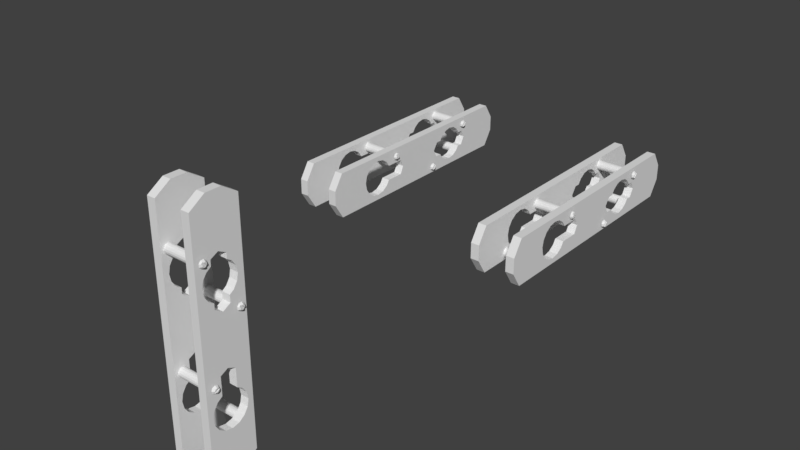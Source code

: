 # Source: testPart.blend  (saved by Blender 2.79.0; exported with 4.5.12 LTS)
import bpy
from mathutils import Matrix  # noqa: F401  (used for matrix-valued properties, if any)

bpy.ops.wm.read_factory_settings(use_empty=True)
scene = bpy.context.scene
scene.name = 'Scene'

# ---- collections
col_collection_1 = bpy.data.collections.new('Collection 1'); scene.collection.children.link(col_collection_1)

# ---- world
world_world = bpy.data.worlds.new('World'); scene.world = world_world
world_world.color = (0.05088, 0.05088, 0.05088)
world_world.use_sun_shadow = False
world_world.sun_shadow_jitter_overblur = 0.0
world_world.cycles.sampling_method = 'MANUAL'

# ---- meshes
me_verticalbodymesh = bpy.data.meshes.new('VerticalBodyMesh')
me_verticalbodymesh.from_pydata([(0.3185, 0.4527, -0.4527), (0.3185, -0.4527, -0.4527), (0.3185, 0.4527, 0.4527), (0.3185, -0.4527, 0.4527), (0.484, 0.4527, -0.4527), (0.484, -0.4527, -0.4527), (0.484, 0.4527, 0.4527), (0.484, -0.4527, 0.4527), (0.3185, -0.4527, 2.264), (0.3185, 0.4527, 2.264), (0.484, 0.4527, 2.264), (0.484, -0.4527, 2.264), (0.3185, 0.4527, -2.264), (0.3185, -0.4527, -2.264), (0.484, -0.4527, -2.264), (0.484, 0.4527, -2.264), (0.3185, 0.1509, -0.5647), (0.3185, -0.1509, -0.5647), (0.3185, -0.1509, 0.5884), (0.3185, 0.1509, 0.5722), (0.484, -0.1509, 0.5884), (0.484, 0.1509, 0.5722), (0.484, -0.1509, -0.5647), (0.484, 0.1509, -0.5647), (0.3185, -0.1509, 2.456), (0.3185, 0.1509, 2.456), (0.484, -0.1509, 2.456), (0.484, 0.1509, 2.456), (0.3185, 0.1509, -2.456), (0.3185, -0.1509, -2.456), (0.484, -0.1509, -2.456), (0.484, 0.1509, -2.456), (0.3185, 0.4527, -1.418), (0.3185, -0.4527, -1.418), (0.484, 0.4527, -1.418), (0.484, -0.4527, -1.418), (0.484, -0.4527, 1.374), (0.3185, -0.4527, 1.374), (0.3185, 0.4527, 1.374), (0.484, 0.4527, 1.374), (0.484, -0.1509, 1.415), (0.484, 0.1509, 1.41), (0.3185, 0.1509, 1.41), (0.3185, -0.1509, 1.415), (0.3185, 2.98e-08, -0.4912), (0.3185, -2.98e-08, 0.4912), (0.484, -2.98e-08, 0.4912), (0.484, 2.98e-08, -0.4912), (0.3185, 0.0, 2.456), (0.484, 0.0, 2.456), (0.3185, 0.0, -2.456), (0.484, 0.0, -2.456), (0.3185, -1.192e-07, 1.491), (0.484, -1.192e-07, 1.491), (0.3185, -0.255, -0.9913), (0.484, -0.255, -0.9913), (0.3185, 0.1348, -1.575), (0.484, 0.1348, -1.575), (0.3185, 0.1509, -1.564), (0.484, 0.1509, -1.564), (0.3185, -0.1509, -0.9218), (0.484, -0.1509, -0.9218), (0.484, -0.139, -1.575), (0.3185, -0.139, -1.575), (0.484, -0.002116, -1.602), (0.484, 1.192e-07, -1.601), (0.3185, 1.192e-07, -1.601), (0.3185, -0.002116, -1.602), (0.484, 0.1509, -0.9246), (0.3185, 0.1509, -0.9246), (0.3185, -0.301, -1.428), (0.3185, -0.255, -1.497), (0.484, -0.255, -1.497), (0.3185, -0.3325, -1.381), (0.484, -0.3325, -1.381), (0.484, -0.301, -1.428), (0.3185, -0.3325, -1.107), (0.484, -0.3325, -1.107), (0.3185, -0.3598, -1.244), (0.484, -0.3598, -1.244), (0.484, -0.1509, -1.567), (0.3185, -0.1509, -1.567), (0.3185, 0.2508, -0.9913), (0.484, 0.2508, -0.9913), (0.3185, 0.3283, -1.381), (0.484, 0.3283, -1.381), (0.3185, 0.2965, -1.429), (0.3185, 0.3555, -1.244), (0.484, 0.3555, -1.244), (0.3185, 0.3283, -1.107), (0.484, 0.3283, -1.107), (0.484, 0.2965, -1.429), (0.484, 0.2508, -1.497), (0.3185, 0.2508, -1.497), (0.3233, 2.98e-08, -0.4912), (0.4792, 2.98e-08, -0.4912), (0.484, -0.1509, 0.6998), (0.3185, -0.1509, 0.6998), (0.484, -0.2459, 0.7633), (0.3185, -0.2459, 0.7633), (0.484, 0.1509, 0.7071), (0.3185, 0.235, 0.7633), (0.484, 0.235, 0.7633), (0.3185, 0.1509, 0.7071), (0.484, -0.3197, 0.8736), (0.3185, -0.3197, 0.8736), (0.484, 0.235, 1.244), (0.3185, 0.235, 1.244), (0.484, 0.3087, 1.134), (0.3185, 0.3087, 1.134), (0.484, -0.3197, 1.134), (0.3185, -0.3197, 1.134), (0.484, -0.3455, 1.004), (0.3185, -0.3455, 1.004), (0.3185, 0.3346, 1.004), (0.484, 0.3346, 1.004), (0.3185, 0.3087, 0.8736), (0.484, 0.3087, 0.8736), (0.3185, 0.1509, 1.3), (0.484, -0.2459, 1.244), (0.3185, -0.2459, 1.244), (0.484, -0.1509, 1.308), (0.3185, -0.1509, 1.308), (0.484, 0.1509, 1.3), (0.5009, -0.2879, -0.6408), (0.5009, -0.3417, -0.6631), (0.5009, -0.364, -0.7169), (0.5009, -0.3417, -0.7707), (0.5009, -0.2879, -0.793), (0.5009, -0.234, -0.7707), (0.5009, -0.2117, -0.7169), (0.5009, -0.234, -0.6631), (0.5302, -0.2879, -0.6596), (0.5302, -0.3284, -0.6764), (0.5302, -0.3452, -0.7169), (0.5302, -0.3284, -0.7574), (0.5302, -0.2879, -0.7742), (0.5302, -0.2474, -0.7574), (0.5302, -0.2306, -0.7169), (0.5302, -0.2474, -0.6764), (0.5469, -0.32, -0.6848), (0.5469, -0.2879, -0.6715), (0.5469, -0.3333, -0.7169), (0.5469, -0.32, -0.749), (0.5469, -0.2879, -0.7623), (0.5469, -0.2558, -0.749), (0.5469, -0.2424, -0.7169), (0.5469, -0.2558, -0.6848), (0.5009, -0.3798, 1.448), (0.5009, -0.3404, 1.491), (0.5009, -0.2822, 1.494), (0.5009, -0.2393, 1.455), (0.5009, -0.3773, 1.39), (0.5009, -0.3343, 1.351), (0.5009, -0.2761, 1.353), (0.5009, -0.2367, 1.396), (0.5302, -0.2564, 1.447), (0.5302, -0.2887, 1.476), (0.5302, -0.3325, 1.474), (0.5302, -0.3621, 1.442), (0.5302, -0.3602, 1.398), (0.5302, -0.3279, 1.369), (0.5302, -0.2841, 1.37), (0.5302, -0.2544, 1.403), (0.5469, -0.2927, 1.465), (0.5469, -0.2671, 1.442), (0.5469, -0.3275, 1.464), (0.5469, -0.351, 1.438), (0.5469, -0.3494, 1.403), (0.5469, -0.3238, 1.38), (0.5469, -0.2891, 1.381), (0.5469, -0.2656, 1.407), (0.5009, 0.4017, 0.4173), (0.5009, 0.3661, 0.3712), (0.5009, 0.3083, 0.3637), (0.5009, 0.2622, 0.3993), (0.5009, 0.3942, 0.4751), (0.5009, 0.348, 0.5107), (0.5009, 0.2903, 0.5032), (0.5009, 0.2547, 0.457), (0.5302, 0.2785, 0.4087), (0.5302, 0.3133, 0.3819), (0.5302, 0.3567, 0.3875), (0.5302, 0.3835, 0.4223), (0.5302, 0.3779, 0.4657), (0.5302, 0.3431, 0.4925), (0.5302, 0.2997, 0.4869), (0.5302, 0.2729, 0.4521), (0.5469, 0.3163, 0.3933), (0.5469, 0.2888, 0.4146), (0.5469, 0.3508, 0.3978), (0.5469, 0.3721, 0.4253), (0.5469, 0.3676, 0.4598), (0.5469, 0.34, 0.4811), (0.5469, 0.3056, 0.4766), (0.5469, 0.2843, 0.449), (-0.3961, 0.4527, -0.4527), (-0.3961, -0.4527, -0.4527), (-0.3961, 0.4527, 0.4527), (-0.3961, -0.4527, 0.4527), (-0.2307, 0.4527, -0.4527), (-0.2307, -0.4527, -0.4527), (-0.2307, 0.4527, 0.4527), (-0.2307, -0.4527, 0.4527), (-0.3961, -0.4527, 2.264), (-0.3961, 0.4527, 2.264), (-0.2307, 0.4527, 2.264), (-0.2307, -0.4527, 2.264), (-0.3961, 0.4527, -2.264), (-0.3961, -0.4527, -2.264), (-0.2307, -0.4527, -2.264), (-0.2307, 0.4527, -2.264), (-0.3961, 0.1509, -0.5647), (-0.3961, -0.1509, -0.5647), (-0.3961, -0.1509, 0.5884), (-0.3961, 0.1509, 0.5722), (-0.2307, -0.1509, 0.5884), (-0.2307, 0.1509, 0.5722), (-0.2307, -0.1509, -0.5647), (-0.2307, 0.1509, -0.5647), (-0.3961, -0.1509, 2.456), (-0.3961, 0.1509, 2.456), (-0.2307, -0.1509, 2.456), (-0.2307, 0.1509, 2.456), (-0.3961, 0.1509, -2.456), (-0.3961, -0.1509, -2.456), (-0.2307, -0.1509, -2.456), (-0.2307, 0.1509, -2.456), (-0.3961, 0.4527, -1.418), (-0.3961, -0.4527, -1.418), (-0.2307, 0.4527, -1.418), (-0.2307, -0.4527, -1.418), (-0.2307, -0.4527, 1.374), (-0.3961, -0.4527, 1.374), (-0.3961, 0.4527, 1.374), (-0.2307, 0.4527, 1.374), (-0.2307, -0.1509, 1.415), (-0.2307, 0.1509, 1.41), (-0.3961, 0.1509, 1.41), (-0.3961, -0.1509, 1.415), (-0.3961, 2.98e-08, -0.4912), (-0.3961, -2.98e-08, 0.4912), (-0.2307, -2.98e-08, 0.4912), (-0.2307, 2.98e-08, -0.4912), (-0.3961, 0.0, 2.456), (-0.2307, 0.0, 2.456), (-0.3961, 0.0, -2.456), (-0.2307, 0.0, -2.456), (-0.3961, -1.192e-07, 1.491), (-0.2307, -1.192e-07, 1.491), (-0.3961, -0.255, -0.9913), (-0.2307, -0.255, -0.9913), (-0.3961, 0.1348, -1.575), (-0.2307, 0.1348, -1.575), (-0.3961, 0.1509, -1.564), (-0.2307, 0.1509, -1.564), (-0.3961, -0.1509, -0.9218), (-0.2307, -0.1509, -0.9218), (-0.2307, -0.139, -1.575), (-0.3961, -0.139, -1.575), (-0.2307, -0.002116, -1.602), (-0.2307, 1.192e-07, -1.601), (-0.3961, 1.192e-07, -1.601), (-0.3961, -0.002116, -1.602), (-0.2307, 0.1509, -0.9246), (-0.3961, 0.1509, -0.9246), (-0.3961, -0.301, -1.428), (-0.3961, -0.255, -1.497), (-0.2307, -0.255, -1.497), (-0.3961, -0.3325, -1.381), (-0.2307, -0.3325, -1.381), (-0.2307, -0.301, -1.428), (-0.3961, -0.3325, -1.107), (-0.2307, -0.3325, -1.107), (-0.3961, -0.3598, -1.244), (-0.2307, -0.3598, -1.244), (-0.2307, -0.1509, -1.567), (-0.3961, -0.1509, -1.567), (-0.3961, 0.2508, -0.9913), (-0.2307, 0.2508, -0.9913), (-0.3961, 0.3283, -1.381), (-0.2307, 0.3283, -1.381), (-0.3961, 0.2965, -1.429), (-0.3961, 0.3555, -1.244), (-0.2307, 0.3555, -1.244), (-0.3961, 0.3283, -1.107), (-0.2307, 0.3283, -1.107), (-0.2307, 0.2965, -1.429), (-0.2307, 0.2508, -1.497), (-0.3961, 0.2508, -1.497), (-0.3914, 2.98e-08, -0.4912), (-0.2354, 2.98e-08, -0.4912), (-0.2307, -0.1509, 0.6998), (-0.3961, -0.1509, 0.6998), (-0.2307, -0.2459, 0.7633), (-0.3961, -0.2459, 0.7633), (-0.2307, 0.1509, 0.7071), (-0.3961, 0.235, 0.7633), (-0.2307, 0.235, 0.7633), (-0.3961, 0.1509, 0.7071), (-0.2307, -0.3197, 0.8736), (-0.3961, -0.3197, 0.8736), (-0.2307, 0.235, 1.244), (-0.3961, 0.235, 1.244), (-0.2307, 0.3087, 1.134), (-0.3961, 0.3087, 1.134), (-0.2307, -0.3197, 1.134), (-0.3961, -0.3197, 1.134), (-0.2307, -0.3455, 1.004), (-0.3961, -0.3455, 1.004), (-0.3961, 0.3346, 1.004), (-0.2307, 0.3346, 1.004), (-0.3961, 0.3087, 0.8736), (-0.2307, 0.3087, 0.8736), (-0.3961, 0.1509, 1.3), (-0.2307, -0.2459, 1.244), (-0.3961, -0.2459, 1.244), (-0.2307, -0.1509, 1.308), (-0.3961, -0.1509, 1.308), (-0.2307, 0.1509, 1.3), (0.4485, 0.3296, 0.5295), (-0.366, 0.3296, 0.5295), (-0.366, -0.2908, -0.6309), (0.4485, -0.2908, -0.6309), (-0.366, -0.256, -0.6378), (0.4485, -0.256, -0.6378), (-0.366, -0.2266, -0.6575), (0.4485, -0.2266, -0.6575), (-0.366, -0.2069, -0.6869), (0.4485, -0.2069, -0.6869), (-0.366, -0.2, -0.7216), (0.4485, -0.2, -0.7216), (-0.366, -0.2069, -0.7564), (0.4485, -0.2069, -0.7564), (-0.366, -0.2266, -0.7858), (0.4485, -0.2266, -0.7858), (-0.366, -0.256, -0.8055), (0.4485, -0.256, -0.8055), (-0.366, -0.2908, -0.8124), (0.4485, -0.2908, -0.8124), (-0.366, -0.3255, -0.8055), (0.4485, -0.3255, -0.8055), (-0.366, -0.3549, -0.7858), (0.4485, -0.3549, -0.7858), (-0.366, -0.3746, -0.7564), (0.4485, -0.3746, -0.7564), (-0.366, -0.3815, -0.7216), (0.4485, -0.3815, -0.7216), (-0.366, -0.3746, -0.6869), (0.4485, -0.3746, -0.6869), (-0.366, -0.3549, -0.6575), (0.4485, -0.3549, -0.6575), (-0.366, -0.3255, -0.6378), (0.4485, -0.3255, -0.6378), (-0.366, 0.3643, 0.5226), (0.4485, 0.3643, 0.5226), (-0.366, 0.3938, 0.5029), (0.4485, 0.3938, 0.5029), (-0.366, 0.4134, 0.4735), (0.4485, 0.4134, 0.4735), (-0.366, 0.4203, 0.4388), (0.4485, 0.4203, 0.4388), (-0.366, 0.4134, 0.404), (0.4485, 0.4134, 0.404), (-0.366, 0.3938, 0.3746), (0.4485, 0.3938, 0.3746), (-0.366, 0.3643, 0.3549), (0.4485, 0.3643, 0.3549), (-0.366, 0.3296, 0.348), (0.4485, 0.3296, 0.348), (-0.366, 0.2948, 0.3549), (0.4485, 0.2948, 0.3549), (-0.366, 0.2654, 0.3746), (0.4485, 0.2654, 0.3746), (-0.366, 0.2457, 0.404), (0.4485, 0.2457, 0.404), (-0.366, 0.2388, 0.4388), (0.4485, 0.2388, 0.4388), (-0.366, 0.2457, 0.4735), (0.4485, 0.2457, 0.4735), (-0.366, 0.2654, 0.5029), (0.4485, 0.2654, 0.5029), (-0.366, 0.2948, 0.5226), (0.4485, 0.2948, 0.5226), (0.4485, -0.3097, 1.513), (-0.366, -0.3097, 1.513), (-0.366, -0.275, 1.506), (0.4485, -0.275, 1.506), (-0.366, -0.2456, 1.487), (0.4485, -0.2456, 1.487), (-0.366, -0.2259, 1.457), (0.4485, -0.2259, 1.457), (-0.366, -0.219, 1.423), (0.4485, -0.219, 1.423), (-0.366, -0.2259, 1.388), (0.4485, -0.2259, 1.388), (-0.366, -0.2456, 1.358), (0.4485, -0.2456, 1.358), (-0.366, -0.275, 1.339), (0.4485, -0.275, 1.339), (-0.366, -0.3097, 1.332), (0.4485, -0.3097, 1.332), (-0.366, -0.3445, 1.339), (0.4485, -0.3445, 1.339), (-0.366, -0.3739, 1.358), (0.4485, -0.3739, 1.358), (-0.366, -0.3936, 1.388), (0.4485, -0.3936, 1.388), (-0.366, -0.4005, 1.423), (0.4485, -0.4005, 1.423), (-0.366, -0.3936, 1.457), (0.4485, -0.3936, 1.457), (-0.366, -0.3739, 1.487), (0.4485, -0.3739, 1.487), (-0.366, -0.3445, 1.506), (0.4485, -0.3445, 1.506), (0.4485, 0.3296, 1.575), (-0.366, 0.3296, 1.575), (-0.366, 0.3643, 1.568), (0.4485, 0.3643, 1.568), (-0.366, 0.3938, 1.548), (0.4485, 0.3938, 1.548), (-0.366, 0.4134, 1.519), (0.4485, 0.4134, 1.519), (-0.366, 0.4203, 1.484), (0.4485, 0.4203, 1.484), (-0.366, 0.4134, 1.449), (0.4485, 0.4134, 1.449), (-0.366, 0.3938, 1.42), (0.4485, 0.3938, 1.42), (-0.366, 0.3643, 1.4), (0.4485, 0.3643, 1.4), (-0.366, 0.3296, 1.393), (0.4485, 0.3296, 1.393), (-0.366, 0.2948, 1.4), (0.4485, 0.2948, 1.4), (-0.366, 0.2654, 1.42), (0.4485, 0.2654, 1.42), (-0.366, 0.2457, 1.449), (0.4485, 0.2457, 1.449), (-0.366, 0.2388, 1.484), (0.4485, 0.2388, 1.484), (-0.366, 0.2457, 1.519), (0.4485, 0.2457, 1.519), (-0.366, 0.2654, 1.548), (0.4485, 0.2654, 1.548), (-0.366, 0.2948, 1.568), (0.4485, 0.2948, 1.568), (0.4485, 0.317, -1.536), (-0.366, 0.317, -1.536), (-0.366, 0.3517, -1.543), (0.4485, 0.3517, -1.543), (-0.366, 0.3811, -1.563), (0.4485, 0.3811, -1.563), (-0.366, 0.4008, -1.592), (0.4485, 0.4008, -1.592), (-0.366, 0.4077, -1.627), (0.4485, 0.4077, -1.627), (-0.366, 0.4008, -1.662), (0.4485, 0.4008, -1.662), (-0.366, 0.3811, -1.691), (0.4485, 0.3811, -1.691), (-0.366, 0.3517, -1.711), (0.4485, 0.3517, -1.711), (-0.366, 0.317, -1.718), (0.4485, 0.317, -1.718), (-0.366, 0.2822, -1.711), (0.4485, 0.2822, -1.711), (-0.366, 0.2528, -1.691), (0.4485, 0.2528, -1.691), (-0.366, 0.2331, -1.662), (0.4485, 0.2331, -1.662), (-0.366, 0.2262, -1.627), (0.4485, 0.2262, -1.627), (-0.366, 0.2331, -1.592), (0.4485, 0.2331, -1.592), (-0.366, 0.2528, -1.563), (0.4485, 0.2528, -1.563), (-0.366, 0.2822, -1.543), (0.4485, 0.2822, -1.543)], [(94, 44), (47, 95), (290, 240), (243, 291)], [(17, 1, 3, 18), (105, 104, 98, 99), (20, 7, 5, 22), (18, 20, 46, 45), (19, 21, 100, 103), (114, 115, 108, 109), (43, 37, 8, 24), (41, 39, 10, 27), (2, 6, 4, 0), (33, 35, 5, 1), (111, 110, 112, 113), (37, 36, 11, 8), (34, 91, 92, 59, 31, 15), (13, 14, 35, 33), (24, 26, 49, 48), (36, 40, 26, 11), (53, 41, 27, 49), (38, 42, 25, 9), (52, 43, 24, 48), (43, 40, 121, 122), (113, 112, 104, 105), (33, 70, 71, 81, 29, 13), (6, 21, 23, 4), (46, 20, 22, 47), (0, 16, 19, 2), (44, 17, 18, 45), (1, 17, 60, 54, 76, 78, 73, 70, 33), (4, 23, 68, 83, 90, 88, 85, 91, 34), (22, 5, 35, 75, 74, 79, 77, 55, 61), (12, 15, 31, 28), (116, 117, 115, 114), (16, 0, 32, 86, 84, 87, 89, 82, 69), (2, 19, 103, 101, 116, 114, 109, 107, 118, 42, 38), (7, 20, 96, 98, 104, 112, 110, 119, 121, 40, 36), (48, 49, 27, 25), (21, 6, 39, 41, 123, 106, 108, 115, 117, 102, 100), (18, 3, 37, 43, 122, 120, 111, 113, 105, 99, 97), (109, 108, 106, 107), (16, 44, 45, 19), (21, 46, 47, 23), (97, 96, 20, 18), (42, 52, 48, 25), (40, 53, 49, 26), (0, 4, 34, 32), (80, 72, 75, 35, 14, 30), (66, 56, 58, 28, 50), (81, 63, 67, 66, 50, 29), (58, 93, 86, 32, 12, 28), (65, 64, 62, 80, 30, 51), (59, 57, 65, 51, 31), (25, 27, 10, 9), (29, 30, 14, 13), (38, 39, 6, 2), (28, 31, 51, 50), (3, 7, 36, 37), (9, 10, 39, 38), (50, 51, 30, 29), (1, 5, 7, 3), (32, 34, 15, 12), (107, 106, 123, 118), (120, 119, 110, 111), (122, 121, 119, 120), (118, 123, 41, 42), (52, 53, 40, 43), (8, 11, 26, 24), (99, 98, 96, 97), (103, 100, 102, 101), (42, 41, 53, 52), (45, 46, 21, 19), (163, 171, 166, 158), (139, 147, 142, 134), (127, 128, 136, 135), (125, 126, 134, 133), (130, 131, 139, 138), (128, 129, 137, 136), (126, 127, 135, 134), (124, 125, 133, 132), (131, 124, 132, 139), (129, 130, 138, 137), (148, 152, 160, 159), (136, 137, 145, 144), (135, 138, 139, 134), (132, 133, 140, 141), (139, 132, 141, 147), (137, 138, 146, 145), (135, 136, 144, 143), (133, 134, 142, 140), (141, 140, 142, 147), (144, 145, 146, 143), (146, 138, 135, 143), (150, 149, 158, 157), (154, 155, 163, 162), (152, 153, 161, 160), (149, 148, 159, 158), (151, 150, 157, 156), (155, 151, 156, 163), (153, 154, 162, 161), (160, 161, 169, 168), (159, 162, 163, 158), (156, 157, 164, 165), (163, 156, 165, 171), (161, 162, 170, 169), (159, 160, 168, 167), (157, 158, 166, 164), (165, 164, 166, 171), (168, 169, 170, 167), (170, 162, 159, 167), (187, 195, 190, 182), (172, 176, 184, 183), (174, 173, 182, 181), (178, 179, 187, 186), (176, 177, 185, 184), (173, 172, 183, 182), (175, 174, 181, 180), (179, 175, 180, 187), (177, 178, 186, 185), (184, 185, 193, 192), (183, 186, 187, 182), (180, 181, 188, 189), (187, 180, 189, 195), (185, 186, 194, 193), (183, 184, 192, 191), (181, 182, 190, 188), (189, 188, 190, 195), (192, 193, 194, 191), (194, 186, 183, 191), (101, 102, 117, 116), (17, 22, 61, 60), (60, 61, 55, 54), (54, 55, 77, 76), (76, 77, 79, 78), (78, 79, 74, 73), (73, 74, 75, 70), (70, 75, 72, 71), (71, 72, 80, 81), (81, 80, 62, 63), (63, 62, 64, 67), (67, 64, 65, 66), (66, 65, 57, 56), (56, 57, 59, 58), (58, 59, 92, 93), (93, 92, 91, 86), (86, 91, 85, 84), (84, 85, 88, 87), (87, 88, 90, 89), (89, 90, 83, 82), (82, 83, 68, 69), (69, 68, 23, 16), (16, 23, 47, 44), (44, 47, 22, 17), (213, 197, 199, 214), (301, 300, 294, 295), (216, 203, 201, 218), (214, 216, 242, 241), (215, 217, 296, 299), (310, 311, 304, 305), (239, 233, 204, 220), (237, 235, 206, 223), (198, 202, 200, 196), (229, 231, 201, 197), (307, 306, 308, 309), (233, 232, 207, 204), (230, 287, 288, 255, 227, 211), (209, 210, 231, 229), (220, 222, 245, 244), (232, 236, 222, 207), (249, 237, 223, 245), (234, 238, 221, 205), (248, 239, 220, 244), (239, 236, 317, 318), (309, 308, 300, 301), (229, 266, 267, 277, 225, 209), (202, 217, 219, 200), (242, 216, 218, 243), (196, 212, 215, 198), (240, 213, 214, 241), (197, 213, 256, 250, 272, 274, 269, 266, 229), (200, 219, 264, 279, 286, 284, 281, 287, 230), (218, 201, 231, 271, 270, 275, 273, 251, 257), (208, 211, 227, 224), (312, 313, 311, 310), (212, 196, 228, 282, 280, 283, 285, 278, 265), (198, 215, 299, 297, 312, 310, 305, 303, 314, 238, 234), (203, 216, 292, 294, 300, 308, 306, 315, 317, 236, 232), (244, 245, 223, 221), (217, 202, 235, 237, 319, 302, 304, 311, 313, 298, 296), (214, 199, 233, 239, 318, 316, 307, 309, 301, 295, 293), (305, 304, 302, 303), (212, 240, 241, 215), (217, 242, 243, 219), (293, 292, 216, 214), (238, 248, 244, 221), (236, 249, 245, 222), (196, 200, 230, 228), (276, 268, 271, 231, 210, 226), (262, 252, 254, 224, 246), (277, 259, 263, 262, 246, 225), (254, 289, 282, 228, 208, 224), (261, 260, 258, 276, 226, 247), (255, 253, 261, 247, 227), (221, 223, 206, 205), (225, 226, 210, 209), (234, 235, 202, 198), (224, 227, 247, 246), (199, 203, 232, 233), (205, 206, 235, 234), (246, 247, 226, 225), (197, 201, 203, 199), (228, 230, 211, 208), (303, 302, 319, 314), (316, 315, 306, 307), (318, 317, 315, 316), (314, 319, 237, 238), (248, 249, 236, 239), (204, 207, 222, 220), (295, 294, 292, 293), (299, 296, 298, 297), (238, 237, 249, 248), (241, 242, 217, 215), (297, 298, 313, 312), (213, 218, 257, 256), (256, 257, 251, 250), (250, 251, 273, 272), (272, 273, 275, 274), (274, 275, 270, 269), (269, 270, 271, 266), (266, 271, 268, 267), (267, 268, 276, 277), (277, 276, 258, 259), (259, 258, 260, 263), (263, 260, 261, 262), (262, 261, 253, 252), (252, 253, 255, 254), (254, 255, 288, 289), (289, 288, 287, 282), (282, 287, 281, 280), (280, 281, 284, 283), (283, 284, 286, 285), (285, 286, 279, 278), (278, 279, 264, 265), (265, 264, 219, 212), (212, 219, 243, 240), (240, 243, 218, 213), (390, 391, 393, 392), (355, 320, 383, 381, 379, 377, 375, 373, 371, 369, 367, 365, 363, 361, 359, 357), (322, 323, 325, 324), (378, 379, 381, 380), (324, 325, 327, 326), (394, 395, 397, 396), (376, 377, 379, 378), (326, 327, 329, 328), (396, 397, 399, 398), (374, 375, 377, 376), (328, 329, 331, 330), (398, 399, 401, 400), (372, 373, 375, 374), (330, 331, 333, 332), (400, 401, 403, 402), (370, 371, 373, 372), (332, 333, 335, 334), (402, 403, 405, 404), (368, 369, 371, 370), (334, 335, 337, 336), (404, 405, 407, 406), (366, 367, 369, 368), (336, 337, 339, 338), (406, 407, 409, 408), (364, 365, 367, 366), (338, 339, 341, 340), (408, 409, 411, 410), (362, 363, 365, 364), (340, 341, 343, 342), (410, 411, 413, 412), (360, 361, 363, 362), (342, 343, 345, 344), (358, 359, 361, 360), (344, 345, 347, 346), (321, 354, 356, 358, 360, 362, 364, 366, 368, 370, 372, 374, 376, 378, 380, 382), (356, 357, 359, 358), (346, 347, 349, 348), (382, 383, 320, 321), (354, 355, 357, 356), (348, 349, 351, 350), (325, 323, 353, 351, 349, 347, 345, 343, 341, 339, 337, 335, 333, 331, 329, 327), (321, 320, 355, 354), (350, 351, 353, 352), (392, 393, 395, 394), (380, 381, 383, 382), (352, 353, 323, 322), (322, 324, 326, 328, 330, 332, 334, 336, 338, 340, 342, 344, 346, 348, 350, 352), (388, 389, 391, 390), (414, 415, 384, 385), (386, 387, 389, 388), (385, 384, 387, 386), (412, 413, 415, 414), (422, 423, 425, 424), (417, 418, 420, 422, 424, 426, 428, 430, 432, 434, 436, 438, 440, 442, 444, 446), (426, 427, 429, 428), (428, 429, 431, 430), (430, 431, 433, 432), (432, 433, 435, 434), (434, 435, 437, 436), (436, 437, 439, 438), (438, 439, 441, 440), (440, 441, 443, 442), (442, 443, 445, 444), (419, 416, 447, 445, 443, 441, 439, 437, 435, 433, 431, 429, 427, 425, 423, 421), (424, 425, 427, 426), (420, 421, 423, 422), (446, 447, 416, 417), (418, 419, 421, 420), (417, 416, 419, 418), (444, 445, 447, 446), (454, 455, 457, 456), (449, 450, 452, 454, 456, 458, 460, 462, 464, 466, 468, 470, 472, 474, 476, 478), (458, 459, 461, 460), (460, 461, 463, 462), (462, 463, 465, 464), (464, 465, 467, 466), (466, 467, 469, 468), (468, 469, 471, 470), (470, 471, 473, 472), (472, 473, 475, 474), (474, 475, 477, 476), (451, 448, 479, 477, 475, 473, 471, 469, 467, 465, 463, 461, 459, 457, 455, 453), (456, 457, 459, 458), (452, 453, 455, 454), (478, 479, 448, 449), (450, 451, 453, 452), (449, 448, 451, 450), (476, 477, 479, 478)])
me_verticalbodymesh.use_remesh_preserve_volume = False
me_verticalbodymesh.use_remesh_preserve_attributes = False
me_verticalbodymesh.use_mirror_vertex_groups = False
me_verticalbodymesh.update()
me_bodymesh = bpy.data.meshes.new('BodyMesh')
me_bodymesh.from_pydata([(2.319, -0.4527, -0.4527), (2.319, -0.4527, 0.4527), (2.319, 0.4527, -0.4527), (2.319, 0.4527, 0.4527), (2.484, -0.4527, -0.4527), (2.484, -0.4527, 0.4527), (2.484, 0.4527, -0.4527), (2.484, 0.4527, 0.4527), (2.319, 2.264, 0.4527), (2.319, 2.264, -0.4527), (2.484, 2.264, -0.4527), (2.484, 2.264, 0.4527), (2.319, -2.264, -0.4527), (2.319, -2.264, 0.4527), (2.484, -2.264, 0.4527), (2.484, -2.264, -0.4527), (2.319, -0.5647, -0.1509), (2.319, -0.5647, 0.1509), (2.319, 0.5884, 0.1509), (2.319, 0.5722, -0.1509), (2.484, 0.5884, 0.1509), (2.484, 0.5722, -0.1509), (2.484, -0.5647, 0.1509), (2.484, -0.5647, -0.1509), (2.319, 2.456, 0.1509), (2.319, 2.456, -0.1509), (2.484, 2.456, 0.1509), (2.484, 2.456, -0.1509), (2.319, -2.456, -0.1509), (2.319, -2.456, 0.1509), (2.484, -2.456, 0.1509), (2.484, -2.456, -0.1509), (2.319, -1.418, -0.4527), (2.319, -1.418, 0.4527), (2.484, -1.418, -0.4527), (2.484, -1.418, 0.4527), (2.484, 1.374, 0.4527), (2.319, 1.374, 0.4527), (2.319, 1.374, -0.4527), (2.484, 1.374, -0.4527), (2.484, 1.415, 0.1509), (2.484, 1.41, -0.1509), (2.319, 1.41, -0.1509), (2.319, 1.415, 0.1509), (2.319, -0.4912, 0.0), (2.319, 0.4912, 0.0), (2.484, 0.4912, 0.0), (2.484, -0.4912, 0.0), (2.319, 2.456, 0.0), (2.484, 2.456, 0.0), (2.319, -2.456, 0.0), (2.484, -2.456, 0.0), (2.319, 1.491, 0.0), (2.484, 1.491, 0.0), (2.319, -0.9913, 0.255), (2.484, -0.9913, 0.255), (2.319, -1.575, -0.1348), (2.484, -1.575, -0.1348), (2.319, -1.564, -0.1509), (2.484, -1.564, -0.1509), (2.319, -0.9218, 0.1509), (2.484, -0.9218, 0.1509), (2.484, -1.575, 0.139), (2.319, -1.575, 0.139), (2.484, -1.602, 0.002116), (2.484, -1.601, 0.0), (2.319, -1.601, 0.0), (2.319, -1.602, 0.002116), (2.484, -0.9246, -0.1509), (2.319, -0.9246, -0.1509), (2.319, -1.428, 0.301), (2.319, -1.497, 0.255), (2.484, -1.497, 0.255), (2.319, -1.381, 0.3325), (2.484, -1.381, 0.3325), (2.484, -1.428, 0.301), (2.319, -1.107, 0.3325), (2.484, -1.107, 0.3325), (2.319, -1.244, 0.3598), (2.484, -1.244, 0.3598), (2.484, -1.567, 0.1509), (2.319, -1.567, 0.1509), (2.319, -0.9913, -0.2508), (2.484, -0.9913, -0.2508), (2.319, -1.381, -0.3283), (2.484, -1.381, -0.3283), (2.319, -1.429, -0.2965), (2.319, -1.244, -0.3555), (2.484, -1.244, -0.3555), (2.319, -1.107, -0.3283), (2.484, -1.107, -0.3283), (2.484, -1.429, -0.2965), (2.484, -1.497, -0.2508), (2.319, -1.497, -0.2508), (2.323, -0.4912, 0.0), (2.479, -0.4912, 0.0), (2.484, 0.6998, 0.1509), (2.319, 0.6998, 0.1509), (2.484, 0.7633, 0.2459), (2.319, 0.7633, 0.2459), (2.484, 0.7071, -0.1509), (2.319, 0.7633, -0.235), (2.484, 0.7633, -0.235), (2.319, 0.7071, -0.1509), (2.484, 0.8736, 0.3197), (2.319, 0.8736, 0.3197), (2.484, 1.244, -0.235), (2.319, 1.244, -0.235), (2.484, 1.134, -0.3087), (2.319, 1.134, -0.3087), (2.484, 1.134, 0.3197), (2.319, 1.134, 0.3197), (2.484, 1.004, 0.3455), (2.319, 1.004, 0.3455), (2.319, 1.004, -0.3346), (2.484, 1.004, -0.3346), (2.319, 0.8736, -0.3087), (2.484, 0.8736, -0.3087), (2.319, 1.3, -0.1509), (2.484, 1.244, 0.2459), (2.319, 1.244, 0.2459), (2.484, 1.308, 0.1509), (2.319, 1.308, 0.1509), (2.484, 1.3, -0.1509), (2.501, -0.6408, 0.2879), (2.501, -0.6631, 0.3417), (2.501, -0.7169, 0.364), (2.501, -0.7707, 0.3417), (2.501, -0.793, 0.2879), (2.501, -0.7707, 0.234), (2.501, -0.7169, 0.2117), (2.501, -0.6631, 0.234), (2.53, -0.6596, 0.2879), (2.53, -0.6764, 0.3284), (2.53, -0.7169, 0.3452), (2.53, -0.7574, 0.3284), (2.53, -0.7742, 0.2879), (2.53, -0.7574, 0.2474), (2.53, -0.7169, 0.2306), (2.53, -0.6764, 0.2474), (2.547, -0.6848, 0.32), (2.547, -0.6715, 0.2879), (2.547, -0.7169, 0.3333), (2.547, -0.749, 0.32), (2.547, -0.7623, 0.2879), (2.547, -0.749, 0.2558), (2.547, -0.7169, 0.2424), (2.547, -0.6848, 0.2558), (2.501, 1.448, 0.3798), (2.501, 1.491, 0.3404), (2.501, 1.494, 0.2822), (2.501, 1.455, 0.2393), (2.501, 1.39, 0.3773), (2.501, 1.351, 0.3343), (2.501, 1.353, 0.2761), (2.501, 1.396, 0.2367), (2.53, 1.447, 0.2564), (2.53, 1.476, 0.2887), (2.53, 1.474, 0.3325), (2.53, 1.442, 0.3621), (2.53, 1.398, 0.3602), (2.53, 1.369, 0.3279), (2.53, 1.37, 0.2841), (2.53, 1.403, 0.2544), (2.547, 1.465, 0.2927), (2.547, 1.442, 0.2671), (2.547, 1.464, 0.3275), (2.547, 1.438, 0.351), (2.547, 1.403, 0.3494), (2.547, 1.38, 0.3238), (2.547, 1.381, 0.2891), (2.547, 1.407, 0.2656), (2.501, 0.4173, -0.4017), (2.501, 0.3712, -0.3661), (2.501, 0.3637, -0.3083), (2.501, 0.3993, -0.2622), (2.501, 0.4751, -0.3942), (2.501, 0.5107, -0.348), (2.501, 0.5032, -0.2903), (2.501, 0.457, -0.2547), (2.53, 0.4087, -0.2785), (2.53, 0.3819, -0.3133), (2.53, 0.3875, -0.3567), (2.53, 0.4223, -0.3835), (2.53, 0.4657, -0.3779), (2.53, 0.4925, -0.3431), (2.53, 0.4869, -0.2997), (2.53, 0.4521, -0.2729), (2.547, 0.3933, -0.3163), (2.547, 0.4146, -0.2888), (2.547, 0.3978, -0.3508), (2.547, 0.4253, -0.3721), (2.547, 0.4598, -0.3676), (2.547, 0.4811, -0.34), (2.547, 0.4766, -0.3056), (2.547, 0.449, -0.2843), (1.604, -0.4527, -0.4527), (1.604, -0.4527, 0.4527), (1.604, 0.4527, -0.4527), (1.604, 0.4527, 0.4527), (1.769, -0.4527, -0.4527), (1.769, -0.4527, 0.4527), (1.769, 0.4527, -0.4527), (1.769, 0.4527, 0.4527), (1.604, 2.264, 0.4527), (1.604, 2.264, -0.4527), (1.769, 2.264, -0.4527), (1.769, 2.264, 0.4527), (1.604, -2.264, -0.4527), (1.604, -2.264, 0.4527), (1.769, -2.264, 0.4527), (1.769, -2.264, -0.4527), (1.604, -0.5647, -0.1509), (1.604, -0.5647, 0.1509), (1.604, 0.5884, 0.1509), (1.604, 0.5722, -0.1509), (1.769, 0.5884, 0.1509), (1.769, 0.5722, -0.1509), (1.769, -0.5647, 0.1509), (1.769, -0.5647, -0.1509), (1.604, 2.456, 0.1509), (1.604, 2.456, -0.1509), (1.769, 2.456, 0.1509), (1.769, 2.456, -0.1509), (1.604, -2.456, -0.1509), (1.604, -2.456, 0.1509), (1.769, -2.456, 0.1509), (1.769, -2.456, -0.1509), (1.604, -1.418, -0.4527), (1.604, -1.418, 0.4527), (1.769, -1.418, -0.4527), (1.769, -1.418, 0.4527), (1.769, 1.374, 0.4527), (1.604, 1.374, 0.4527), (1.604, 1.374, -0.4527), (1.769, 1.374, -0.4527), (1.769, 1.415, 0.1509), (1.769, 1.41, -0.1509), (1.604, 1.41, -0.1509), (1.604, 1.415, 0.1509), (1.604, -0.4912, 0.0), (1.604, 0.4912, 0.0), (1.769, 0.4912, 0.0), (1.769, -0.4912, 0.0), (1.604, 2.456, 0.0), (1.769, 2.456, 0.0), (1.604, -2.456, 0.0), (1.769, -2.456, 0.0), (1.604, 1.491, 0.0), (1.769, 1.491, 0.0), (1.604, -0.9913, 0.255), (1.769, -0.9913, 0.255), (1.604, -1.575, -0.1348), (1.769, -1.575, -0.1348), (1.604, -1.564, -0.1509), (1.769, -1.564, -0.1509), (1.604, -0.9218, 0.1509), (1.769, -0.9218, 0.1509), (1.769, -1.575, 0.139), (1.604, -1.575, 0.139), (1.769, -1.602, 0.002116), (1.769, -1.601, 0.0), (1.604, -1.601, 0.0), (1.604, -1.602, 0.002116), (1.769, -0.9246, -0.1509), (1.604, -0.9246, -0.1509), (1.604, -1.428, 0.301), (1.604, -1.497, 0.255), (1.769, -1.497, 0.255), (1.604, -1.381, 0.3325), (1.769, -1.381, 0.3325), (1.769, -1.428, 0.301), (1.604, -1.107, 0.3325), (1.769, -1.107, 0.3325), (1.604, -1.244, 0.3598), (1.769, -1.244, 0.3598), (1.769, -1.567, 0.1509), (1.604, -1.567, 0.1509), (1.604, -0.9913, -0.2508), (1.769, -0.9913, -0.2508), (1.604, -1.381, -0.3283), (1.769, -1.381, -0.3283), (1.604, -1.429, -0.2965), (1.604, -1.244, -0.3555), (1.769, -1.244, -0.3555), (1.604, -1.107, -0.3283), (1.769, -1.107, -0.3283), (1.769, -1.429, -0.2965), (1.769, -1.497, -0.2508), (1.604, -1.497, -0.2508), (1.609, -0.4912, 0.0), (1.765, -0.4912, 0.0), (1.769, 0.6998, 0.1509), (1.604, 0.6998, 0.1509), (1.769, 0.7633, 0.2459), (1.604, 0.7633, 0.2459), (1.769, 0.7071, -0.1509), (1.604, 0.7633, -0.235), (1.769, 0.7633, -0.235), (1.604, 0.7071, -0.1509), (1.769, 0.8736, 0.3197), (1.604, 0.8736, 0.3197), (1.769, 1.244, -0.235), (1.604, 1.244, -0.235), (1.769, 1.134, -0.3087), (1.604, 1.134, -0.3087), (1.769, 1.134, 0.3197), (1.604, 1.134, 0.3197), (1.769, 1.004, 0.3455), (1.604, 1.004, 0.3455), (1.604, 1.004, -0.3346), (1.769, 1.004, -0.3346), (1.604, 0.8736, -0.3087), (1.769, 0.8736, -0.3087), (1.604, 1.3, -0.1509), (1.769, 1.244, 0.2459), (1.604, 1.244, 0.2459), (1.769, 1.308, 0.1509), (1.604, 1.308, 0.1509), (1.769, 1.3, -0.1509), (2.449, 0.5295, -0.3296), (1.634, 0.5295, -0.3296), (1.634, -0.6309, 0.2908), (2.449, -0.6309, 0.2908), (1.634, -0.6378, 0.256), (2.449, -0.6378, 0.256), (1.634, -0.6575, 0.2266), (2.449, -0.6575, 0.2266), (1.634, -0.6869, 0.2069), (2.449, -0.6869, 0.2069), (1.634, -0.7216, 0.2), (2.449, -0.7216, 0.2), (1.634, -0.7564, 0.2069), (2.449, -0.7564, 0.2069), (1.634, -0.7858, 0.2266), (2.449, -0.7858, 0.2266), (1.634, -0.8055, 0.256), (2.449, -0.8055, 0.256), (1.634, -0.8124, 0.2908), (2.449, -0.8124, 0.2908), (1.634, -0.8055, 0.3255), (2.449, -0.8055, 0.3255), (1.634, -0.7858, 0.3549), (2.449, -0.7858, 0.3549), (1.634, -0.7564, 0.3746), (2.449, -0.7564, 0.3746), (1.634, -0.7216, 0.3815), (2.449, -0.7216, 0.3815), (1.634, -0.6869, 0.3746), (2.449, -0.6869, 0.3746), (1.634, -0.6575, 0.3549), (2.449, -0.6575, 0.3549), (1.634, -0.6378, 0.3255), (2.449, -0.6378, 0.3255), (1.634, 0.5226, -0.3643), (2.449, 0.5226, -0.3643), (1.634, 0.5029, -0.3938), (2.449, 0.5029, -0.3938), (1.634, 0.4735, -0.4134), (2.449, 0.4735, -0.4134), (1.634, 0.4388, -0.4203), (2.449, 0.4388, -0.4203), (1.634, 0.404, -0.4134), (2.449, 0.404, -0.4134), (1.634, 0.3746, -0.3938), (2.449, 0.3746, -0.3938), (1.634, 0.3549, -0.3643), (2.449, 0.3549, -0.3643), (1.634, 0.348, -0.3296), (2.449, 0.348, -0.3296), (1.634, 0.3549, -0.2948), (2.449, 0.3549, -0.2948), (1.634, 0.3746, -0.2654), (2.449, 0.3746, -0.2654), (1.634, 0.404, -0.2457), (2.449, 0.404, -0.2457), (1.634, 0.4388, -0.2388), (2.449, 0.4388, -0.2388), (1.634, 0.4735, -0.2457), (2.449, 0.4735, -0.2457), (1.634, 0.5029, -0.2654), (2.449, 0.5029, -0.2654), (1.634, 0.5226, -0.2948), (2.449, 0.5226, -0.2948), (2.449, 1.513, 0.3097), (1.634, 1.513, 0.3097), (1.634, 1.506, 0.275), (2.449, 1.506, 0.275), (1.634, 1.487, 0.2456), (2.449, 1.487, 0.2456), (1.634, 1.457, 0.2259), (2.449, 1.457, 0.2259), (1.634, 1.423, 0.219), (2.449, 1.423, 0.219), (1.634, 1.388, 0.2259), (2.449, 1.388, 0.2259), (1.634, 1.358, 0.2456), (2.449, 1.358, 0.2456), (1.634, 1.339, 0.275), (2.449, 1.339, 0.275), (1.634, 1.332, 0.3097), (2.449, 1.332, 0.3097), (1.634, 1.339, 0.3445), (2.449, 1.339, 0.3445), (1.634, 1.358, 0.3739), (2.449, 1.358, 0.3739), (1.634, 1.388, 0.3936), (2.449, 1.388, 0.3936), (1.634, 1.423, 0.4005), (2.449, 1.423, 0.4005), (1.634, 1.457, 0.3936), (2.449, 1.457, 0.3936), (1.634, 1.487, 0.3739), (2.449, 1.487, 0.3739), (1.634, 1.506, 0.3445), (2.449, 1.506, 0.3445), (2.449, 1.575, -0.3296), (1.634, 1.575, -0.3296), (1.634, 1.568, -0.3643), (2.449, 1.568, -0.3643), (1.634, 1.548, -0.3938), (2.449, 1.548, -0.3938), (1.634, 1.519, -0.4134), (2.449, 1.519, -0.4134), (1.634, 1.484, -0.4203), (2.449, 1.484, -0.4203), (1.634, 1.449, -0.4134), (2.449, 1.449, -0.4134), (1.634, 1.42, -0.3938), (2.449, 1.42, -0.3938), (1.634, 1.4, -0.3643), (2.449, 1.4, -0.3643), (1.634, 1.393, -0.3296), (2.449, 1.393, -0.3296), (1.634, 1.4, -0.2948), (2.449, 1.4, -0.2948), (1.634, 1.42, -0.2654), (2.449, 1.42, -0.2654), (1.634, 1.449, -0.2457), (2.449, 1.449, -0.2457), (1.634, 1.484, -0.2388), (2.449, 1.484, -0.2388), (1.634, 1.519, -0.2457), (2.449, 1.519, -0.2457), (1.634, 1.548, -0.2654), (2.449, 1.548, -0.2654), (1.634, 1.568, -0.2948), (2.449, 1.568, -0.2948), (2.449, -1.536, -0.317), (1.634, -1.536, -0.317), (1.634, -1.543, -0.3517), (2.449, -1.543, -0.3517), (1.634, -1.563, -0.3811), (2.449, -1.563, -0.3811), (1.634, -1.592, -0.4008), (2.449, -1.592, -0.4008), (1.634, -1.627, -0.4077), (2.449, -1.627, -0.4077), (1.634, -1.662, -0.4008), (2.449, -1.662, -0.4008), (1.634, -1.691, -0.3811), (2.449, -1.691, -0.3811), (1.634, -1.711, -0.3517), (2.449, -1.711, -0.3517), (1.634, -1.718, -0.317), (2.449, -1.718, -0.317), (1.634, -1.711, -0.2822), (2.449, -1.711, -0.2822), (1.634, -1.691, -0.2528), (2.449, -1.691, -0.2528), (1.634, -1.662, -0.2331), (2.449, -1.662, -0.2331), (1.634, -1.627, -0.2262), (2.449, -1.627, -0.2262), (1.634, -1.592, -0.2331), (2.449, -1.592, -0.2331), (1.634, -1.563, -0.2528), (2.449, -1.563, -0.2528), (1.634, -1.543, -0.2822), (2.449, -1.543, -0.2822), (-1.681, -0.4527, -0.4527), (-1.681, -0.4527, 0.4527), (-1.681, 0.4527, -0.4527), (-1.681, 0.4527, 0.4527), (-1.516, -0.4527, -0.4527), (-1.516, -0.4527, 0.4527), (-1.516, 0.4527, -0.4527), (-1.516, 0.4527, 0.4527), (-1.681, 2.264, 0.4527), (-1.681, 2.264, -0.4527), (-1.516, 2.264, -0.4527), (-1.516, 2.264, 0.4527), (-1.681, -2.264, -0.4527), (-1.681, -2.264, 0.4527), (-1.516, -2.264, 0.4527), (-1.516, -2.264, -0.4527), (-1.681, -0.5647, -0.1509), (-1.681, -0.5647, 0.1509), (-1.681, 0.5884, 0.1509), (-1.681, 0.5722, -0.1509), (-1.516, 0.5884, 0.1509), (-1.516, 0.5722, -0.1509), (-1.516, -0.5647, 0.1509), (-1.516, -0.5647, -0.1509), (-1.681, 2.456, 0.1509), (-1.681, 2.456, -0.1509), (-1.516, 2.456, 0.1509), (-1.516, 2.456, -0.1509), (-1.681, -2.456, -0.1509), (-1.681, -2.456, 0.1509), (-1.516, -2.456, 0.1509), (-1.516, -2.456, -0.1509), (-1.681, -1.418, -0.4527), (-1.681, -1.418, 0.4527), (-1.516, -1.418, -0.4527), (-1.516, -1.418, 0.4527), (-1.516, 1.374, 0.4527), (-1.681, 1.374, 0.4527), (-1.681, 1.374, -0.4527), (-1.516, 1.374, -0.4527), (-1.516, 1.415, 0.1509), (-1.516, 1.41, -0.1509), (-1.681, 1.41, -0.1509), (-1.681, 1.415, 0.1509), (-1.681, -0.4912, 0.0), (-1.681, 0.4912, 0.0), (-1.516, 0.4912, 0.0), (-1.516, -0.4912, 0.0), (-1.681, 2.456, 0.0), (-1.516, 2.456, 0.0), (-1.681, -2.456, 0.0), (-1.516, -2.456, 0.0), (-1.681, 1.491, 0.0), (-1.516, 1.491, 0.0), (-1.681, -0.9913, 0.255), (-1.516, -0.9913, 0.255), (-1.681, -1.575, -0.1348), (-1.516, -1.575, -0.1348), (-1.681, -1.564, -0.1509), (-1.516, -1.564, -0.1509), (-1.681, -0.9218, 0.1509), (-1.516, -0.9218, 0.1509), (-1.516, -1.575, 0.139), (-1.681, -1.575, 0.139), (-1.516, -1.602, 0.002116), (-1.516, -1.601, 0.0), (-1.681, -1.601, 0.0), (-1.681, -1.602, 0.002116), (-1.516, -0.9246, -0.1509), (-1.681, -0.9246, -0.1509), (-1.681, -1.428, 0.301), (-1.681, -1.497, 0.255), (-1.516, -1.497, 0.255), (-1.681, -1.381, 0.3325), (-1.516, -1.381, 0.3325), (-1.516, -1.428, 0.301), (-1.681, -1.107, 0.3325), (-1.516, -1.107, 0.3325), (-1.681, -1.244, 0.3598), (-1.516, -1.244, 0.3598), (-1.516, -1.567, 0.1509), (-1.681, -1.567, 0.1509), (-1.681, -0.9913, -0.2508), (-1.516, -0.9913, -0.2508), (-1.681, -1.381, -0.3283), (-1.516, -1.381, -0.3283), (-1.681, -1.429, -0.2965), (-1.681, -1.244, -0.3555), (-1.516, -1.244, -0.3555), (-1.681, -1.107, -0.3283), (-1.516, -1.107, -0.3283), (-1.516, -1.429, -0.2965), (-1.516, -1.497, -0.2508), (-1.681, -1.497, -0.2508), (-1.677, -0.4912, 0.0), (-1.521, -0.4912, 0.0), (-1.516, 0.6998, 0.1509), (-1.681, 0.6998, 0.1509), (-1.516, 0.7633, 0.2459), (-1.681, 0.7633, 0.2459), (-1.516, 0.7071, -0.1509), (-1.681, 0.7633, -0.235), (-1.516, 0.7633, -0.235), (-1.681, 0.7071, -0.1509), (-1.516, 0.8736, 0.3197), (-1.681, 0.8736, 0.3197), (-1.516, 1.244, -0.235), (-1.681, 1.244, -0.235), (-1.516, 1.134, -0.3087), (-1.681, 1.134, -0.3087), (-1.516, 1.134, 0.3197), (-1.681, 1.134, 0.3197), (-1.516, 1.004, 0.3455), (-1.681, 1.004, 0.3455), (-1.681, 1.004, -0.3346), (-1.516, 1.004, -0.3346), (-1.681, 0.8736, -0.3087), (-1.516, 0.8736, -0.3087), (-1.681, 1.3, -0.1509), (-1.516, 1.244, 0.2459), (-1.681, 1.244, 0.2459), (-1.516, 1.308, 0.1509), (-1.681, 1.308, 0.1509), (-1.516, 1.3, -0.1509), (-1.499, -0.6408, 0.2879), (-1.499, -0.6631, 0.3417), (-1.499, -0.7169, 0.364), (-1.499, -0.7707, 0.3417), (-1.499, -0.793, 0.2879), (-1.499, -0.7707, 0.234), (-1.499, -0.7169, 0.2117), (-1.499, -0.6631, 0.234), (-1.47, -0.6596, 0.2879), (-1.47, -0.6764, 0.3284), (-1.47, -0.7169, 0.3452), (-1.47, -0.7574, 0.3284), (-1.47, -0.7742, 0.2879), (-1.47, -0.7574, 0.2474), (-1.47, -0.7169, 0.2306), (-1.47, -0.6764, 0.2474), (-1.453, -0.6848, 0.32), (-1.453, -0.6715, 0.2879), (-1.453, -0.7169, 0.3333), (-1.453, -0.749, 0.32), (-1.453, -0.7623, 0.2879), (-1.453, -0.749, 0.2558), (-1.453, -0.7169, 0.2424), (-1.453, -0.6848, 0.2558), (-1.499, 1.448, 0.3798), (-1.499, 1.491, 0.3404), (-1.499, 1.494, 0.2822), (-1.499, 1.455, 0.2393), (-1.499, 1.39, 0.3773), (-1.499, 1.351, 0.3343), (-1.499, 1.353, 0.2761), (-1.499, 1.396, 0.2367), (-1.47, 1.447, 0.2564), (-1.47, 1.476, 0.2887), (-1.47, 1.474, 0.3325), (-1.47, 1.442, 0.3621), (-1.47, 1.398, 0.3602), (-1.47, 1.369, 0.3279), (-1.47, 1.37, 0.2841), (-1.47, 1.403, 0.2544), (-1.453, 1.465, 0.2927), (-1.453, 1.442, 0.2671), (-1.453, 1.464, 0.3275), (-1.453, 1.438, 0.351), (-1.453, 1.403, 0.3494), (-1.453, 1.38, 0.3238), (-1.453, 1.381, 0.2891), (-1.453, 1.407, 0.2656), (-1.499, 0.4173, -0.4017), (-1.499, 0.3712, -0.3661), (-1.499, 0.3637, -0.3083), (-1.499, 0.3993, -0.2622), (-1.499, 0.4751, -0.3942), (-1.499, 0.5107, -0.348), (-1.499, 0.5032, -0.2903), (-1.499, 0.457, -0.2547), (-1.47, 0.4087, -0.2785), (-1.47, 0.3819, -0.3133), (-1.47, 0.3875, -0.3567), (-1.47, 0.4223, -0.3835), (-1.47, 0.4657, -0.3779), (-1.47, 0.4925, -0.3431), (-1.47, 0.4869, -0.2997), (-1.47, 0.4521, -0.2729), (-1.453, 0.3933, -0.3163), (-1.453, 0.4146, -0.2888), (-1.453, 0.3978, -0.3508), (-1.453, 0.4253, -0.3721), (-1.453, 0.4598, -0.3676), (-1.453, 0.4811, -0.34), (-1.453, 0.4766, -0.3056), (-1.453, 0.449, -0.2843), (-2.396, -0.4527, -0.4527), (-2.396, -0.4527, 0.4527), (-2.396, 0.4527, -0.4527), (-2.396, 0.4527, 0.4527), (-2.231, -0.4527, -0.4527), (-2.231, -0.4527, 0.4527), (-2.231, 0.4527, -0.4527), (-2.231, 0.4527, 0.4527), (-2.396, 2.264, 0.4527), (-2.396, 2.264, -0.4527), (-2.231, 2.264, -0.4527), (-2.231, 2.264, 0.4527), (-2.396, -2.264, -0.4527), (-2.396, -2.264, 0.4527), (-2.231, -2.264, 0.4527), (-2.231, -2.264, -0.4527), (-2.396, -0.5647, -0.1509), (-2.396, -0.5647, 0.1509), (-2.396, 0.5884, 0.1509), (-2.396, 0.5722, -0.1509), (-2.231, 0.5884, 0.1509), (-2.231, 0.5722, -0.1509), (-2.231, -0.5647, 0.1509), (-2.231, -0.5647, -0.1509), (-2.396, 2.456, 0.1509), (-2.396, 2.456, -0.1509), (-2.231, 2.456, 0.1509), (-2.231, 2.456, -0.1509), (-2.396, -2.456, -0.1509), (-2.396, -2.456, 0.1509), (-2.231, -2.456, 0.1509), (-2.231, -2.456, -0.1509), (-2.396, -1.418, -0.4527), (-2.396, -1.418, 0.4527), (-2.231, -1.418, -0.4527), (-2.231, -1.418, 0.4527), (-2.231, 1.374, 0.4527), (-2.396, 1.374, 0.4527), (-2.396, 1.374, -0.4527), (-2.231, 1.374, -0.4527), (-2.231, 1.415, 0.1509), (-2.231, 1.41, -0.1509), (-2.396, 1.41, -0.1509), (-2.396, 1.415, 0.1509), (-2.396, -0.4912, 0.0), (-2.396, 0.4912, 0.0), (-2.231, 0.4912, 0.0), (-2.231, -0.4912, 0.0), (-2.396, 2.456, 0.0), (-2.231, 2.456, 0.0), (-2.396, -2.456, 0.0), (-2.231, -2.456, 0.0), (-2.396, 1.491, 0.0), (-2.231, 1.491, 0.0), (-2.396, -0.9913, 0.255), (-2.231, -0.9913, 0.255), (-2.396, -1.575, -0.1348), (-2.231, -1.575, -0.1348), (-2.396, -1.564, -0.1509), (-2.231, -1.564, -0.1509), (-2.396, -0.9218, 0.1509), (-2.231, -0.9218, 0.1509), (-2.231, -1.575, 0.139), (-2.396, -1.575, 0.139), (-2.231, -1.602, 0.002116), (-2.231, -1.601, 0.0), (-2.396, -1.601, 0.0), (-2.396, -1.602, 0.002116), (-2.231, -0.9246, -0.1509), (-2.396, -0.9246, -0.1509), (-2.396, -1.428, 0.301), (-2.396, -1.497, 0.255), (-2.231, -1.497, 0.255), (-2.396, -1.381, 0.3325), (-2.231, -1.381, 0.3325), (-2.231, -1.428, 0.301), (-2.396, -1.107, 0.3325), (-2.231, -1.107, 0.3325), (-2.396, -1.244, 0.3598), (-2.231, -1.244, 0.3598), (-2.231, -1.567, 0.1509), (-2.396, -1.567, 0.1509), (-2.396, -0.9913, -0.2508), (-2.231, -0.9913, -0.2508), (-2.396, -1.381, -0.3283), (-2.231, -1.381, -0.3283), (-2.396, -1.429, -0.2965), (-2.396, -1.244, -0.3555), (-2.231, -1.244, -0.3555), (-2.396, -1.107, -0.3283), (-2.231, -1.107, -0.3283), (-2.231, -1.429, -0.2965), (-2.231, -1.497, -0.2508), (-2.396, -1.497, -0.2508), (-2.391, -0.4912, 0.0), (-2.235, -0.4912, 0.0), (-2.231, 0.6998, 0.1509), (-2.396, 0.6998, 0.1509), (-2.231, 0.7633, 0.2459), (-2.396, 0.7633, 0.2459), (-2.231, 0.7071, -0.1509), (-2.396, 0.7633, -0.235), (-2.231, 0.7633, -0.235), (-2.396, 0.7071, -0.1509), (-2.231, 0.8736, 0.3197), (-2.396, 0.8736, 0.3197), (-2.231, 1.244, -0.235), (-2.396, 1.244, -0.235), (-2.231, 1.134, -0.3087), (-2.396, 1.134, -0.3087), (-2.231, 1.134, 0.3197), (-2.396, 1.134, 0.3197), (-2.231, 1.004, 0.3455), (-2.396, 1.004, 0.3455), (-2.396, 1.004, -0.3346), (-2.231, 1.004, -0.3346), (-2.396, 0.8736, -0.3087), (-2.231, 0.8736, -0.3087), (-2.396, 1.3, -0.1509), (-2.231, 1.244, 0.2459), (-2.396, 1.244, 0.2459), (-2.231, 1.308, 0.1509), (-2.396, 1.308, 0.1509), (-2.231, 1.3, -0.1509), (-1.551, 0.5295, -0.3296), (-2.366, 0.5295, -0.3296), (-2.366, -0.6309, 0.2908), (-1.551, -0.6309, 0.2908), (-2.366, -0.6378, 0.256), (-1.551, -0.6378, 0.256), (-2.366, -0.6575, 0.2266), (-1.551, -0.6575, 0.2266), (-2.366, -0.6869, 0.2069), (-1.551, -0.6869, 0.2069), (-2.366, -0.7216, 0.2), (-1.551, -0.7216, 0.2), (-2.366, -0.7564, 0.2069), (-1.551, -0.7564, 0.2069), (-2.366, -0.7858, 0.2266), (-1.551, -0.7858, 0.2266), (-2.366, -0.8055, 0.256), (-1.551, -0.8055, 0.256), (-2.366, -0.8124, 0.2908), (-1.551, -0.8124, 0.2908), (-2.366, -0.8055, 0.3255), (-1.551, -0.8055, 0.3255), (-2.366, -0.7858, 0.3549), (-1.551, -0.7858, 0.3549), (-2.366, -0.7564, 0.3746), (-1.551, -0.7564, 0.3746), (-2.366, -0.7216, 0.3815), (-1.551, -0.7216, 0.3815), (-2.366, -0.6869, 0.3746), (-1.551, -0.6869, 0.3746), (-2.366, -0.6575, 0.3549), (-1.551, -0.6575, 0.3549), (-2.366, -0.6378, 0.3255), (-1.551, -0.6378, 0.3255), (-2.366, 0.5226, -0.3643), (-1.551, 0.5226, -0.3643), (-2.366, 0.5029, -0.3938), (-1.551, 0.5029, -0.3938), (-2.366, 0.4735, -0.4134), (-1.551, 0.4735, -0.4134), (-2.366, 0.4388, -0.4203), (-1.551, 0.4388, -0.4203), (-2.366, 0.404, -0.4134), (-1.551, 0.404, -0.4134), (-2.366, 0.3746, -0.3938), (-1.551, 0.3746, -0.3938), (-2.366, 0.3549, -0.3643), (-1.551, 0.3549, -0.3643), (-2.366, 0.348, -0.3296), (-1.551, 0.348, -0.3296), (-2.366, 0.3549, -0.2948), (-1.551, 0.3549, -0.2948), (-2.366, 0.3746, -0.2654), (-1.551, 0.3746, -0.2654), (-2.366, 0.404, -0.2457), (-1.551, 0.404, -0.2457), (-2.366, 0.4388, -0.2388), (-1.551, 0.4388, -0.2388), (-2.366, 0.4735, -0.2457), (-1.551, 0.4735, -0.2457), (-2.366, 0.5029, -0.2654), (-1.551, 0.5029, -0.2654), (-2.366, 0.5226, -0.2948), (-1.551, 0.5226, -0.2948), (-1.551, 1.513, 0.3097), (-2.366, 1.513, 0.3097), (-2.366, 1.506, 0.275), (-1.551, 1.506, 0.275), (-2.366, 1.487, 0.2456), (-1.551, 1.487, 0.2456), (-2.366, 1.457, 0.2259), (-1.551, 1.457, 0.2259), (-2.366, 1.423, 0.219), (-1.551, 1.423, 0.219), (-2.366, 1.388, 0.2259), (-1.551, 1.388, 0.2259), (-2.366, 1.358, 0.2456), (-1.551, 1.358, 0.2456), (-2.366, 1.339, 0.275), (-1.551, 1.339, 0.275), (-2.366, 1.332, 0.3097), (-1.551, 1.332, 0.3097), (-2.366, 1.339, 0.3445), (-1.551, 1.339, 0.3445), (-2.366, 1.358, 0.3739), (-1.551, 1.358, 0.3739), (-2.366, 1.388, 0.3936), (-1.551, 1.388, 0.3936), (-2.366, 1.423, 0.4005), (-1.551, 1.423, 0.4005), (-2.366, 1.457, 0.3936), (-1.551, 1.457, 0.3936), (-2.366, 1.487, 0.3739), (-1.551, 1.487, 0.3739), (-2.366, 1.506, 0.3445), (-1.551, 1.506, 0.3445), (-1.551, 1.575, -0.3296), (-2.366, 1.575, -0.3296), (-2.366, 1.568, -0.3643), (-1.551, 1.568, -0.3643), (-2.366, 1.548, -0.3938), (-1.551, 1.548, -0.3938), (-2.366, 1.519, -0.4134), (-1.551, 1.519, -0.4134), (-2.366, 1.484, -0.4203), (-1.551, 1.484, -0.4203), (-2.366, 1.449, -0.4134), (-1.551, 1.449, -0.4134), (-2.366, 1.42, -0.3938), (-1.551, 1.42, -0.3938), (-2.366, 1.4, -0.3643), (-1.551, 1.4, -0.3643), (-2.366, 1.393, -0.3296), (-1.551, 1.393, -0.3296), (-2.366, 1.4, -0.2948), (-1.551, 1.4, -0.2948), (-2.366, 1.42, -0.2654), (-1.551, 1.42, -0.2654), (-2.366, 1.449, -0.2457), (-1.551, 1.449, -0.2457), (-2.366, 1.484, -0.2388), (-1.551, 1.484, -0.2388), (-2.366, 1.519, -0.2457), (-1.551, 1.519, -0.2457), (-2.366, 1.548, -0.2654), (-1.551, 1.548, -0.2654), (-2.366, 1.568, -0.2948), (-1.551, 1.568, -0.2948), (-1.551, -1.536, -0.317), (-2.366, -1.536, -0.317), (-2.366, -1.543, -0.3517), (-1.551, -1.543, -0.3517), (-2.366, -1.563, -0.3811), (-1.551, -1.563, -0.3811), (-2.366, -1.592, -0.4008), (-1.551, -1.592, -0.4008), (-2.366, -1.627, -0.4077), (-1.551, -1.627, -0.4077), (-2.366, -1.662, -0.4008), (-1.551, -1.662, -0.4008), (-2.366, -1.691, -0.3811), (-1.551, -1.691, -0.3811), (-2.366, -1.711, -0.3517), (-1.551, -1.711, -0.3517), (-2.366, -1.718, -0.317), (-1.551, -1.718, -0.317), (-2.366, -1.711, -0.2822), (-1.551, -1.711, -0.2822), (-2.366, -1.691, -0.2528), (-1.551, -1.691, -0.2528), (-2.366, -1.662, -0.2331), (-1.551, -1.662, -0.2331), (-2.366, -1.627, -0.2262), (-1.551, -1.627, -0.2262), (-2.366, -1.592, -0.2331), (-1.551, -1.592, -0.2331), (-2.366, -1.563, -0.2528), (-1.551, -1.563, -0.2528), (-2.366, -1.543, -0.2822), (-1.551, -1.543, -0.2822)], [(94, 44), (47, 95), (290, 240), (243, 291), (574, 524), (527, 575), (770, 720), (723, 771)], [(17, 1, 3, 18), (105, 104, 98, 99), (20, 7, 5, 22), (18, 20, 46, 45), (19, 21, 100, 103), (114, 115, 108, 109), (43, 37, 8, 24), (41, 39, 10, 27), (2, 6, 4, 0), (33, 35, 5, 1), (111, 110, 112, 113), (37, 36, 11, 8), (34, 91, 92, 59, 31, 15), (13, 14, 35, 33), (24, 26, 49, 48), (36, 40, 26, 11), (53, 41, 27, 49), (38, 42, 25, 9), (52, 43, 24, 48), (43, 40, 121, 122), (113, 112, 104, 105), (33, 70, 71, 81, 29, 13), (6, 21, 23, 4), (46, 20, 22, 47), (0, 16, 19, 2), (44, 17, 18, 45), (1, 17, 60, 54, 76, 78, 73, 70, 33), (4, 23, 68, 83, 90, 88, 85, 91, 34), (22, 5, 35, 75, 74, 79, 77, 55, 61), (12, 15, 31, 28), (116, 117, 115, 114), (16, 0, 32, 86, 84, 87, 89, 82, 69), (2, 19, 103, 101, 116, 114, 109, 107, 118, 42, 38), (7, 20, 96, 98, 104, 112, 110, 119, 121, 40, 36), (48, 49, 27, 25), (21, 6, 39, 41, 123, 106, 108, 115, 117, 102, 100), (18, 3, 37, 43, 122, 120, 111, 113, 105, 99, 97), (109, 108, 106, 107), (16, 44, 45, 19), (21, 46, 47, 23), (97, 96, 20, 18), (42, 52, 48, 25), (40, 53, 49, 26), (0, 4, 34, 32), (80, 72, 75, 35, 14, 30), (66, 56, 58, 28, 50), (81, 63, 67, 66, 50, 29), (58, 93, 86, 32, 12, 28), (65, 64, 62, 80, 30, 51), (59, 57, 65, 51, 31), (25, 27, 10, 9), (29, 30, 14, 13), (38, 39, 6, 2), (28, 31, 51, 50), (3, 7, 36, 37), (9, 10, 39, 38), (50, 51, 30, 29), (1, 5, 7, 3), (32, 34, 15, 12), (107, 106, 123, 118), (120, 119, 110, 111), (122, 121, 119, 120), (118, 123, 41, 42), (52, 53, 40, 43), (8, 11, 26, 24), (99, 98, 96, 97), (103, 100, 102, 101), (42, 41, 53, 52), (45, 46, 21, 19), (163, 171, 166, 158), (139, 147, 142, 134), (127, 128, 136, 135), (125, 126, 134, 133), (130, 131, 139, 138), (128, 129, 137, 136), (126, 127, 135, 134), (124, 125, 133, 132), (131, 124, 132, 139), (129, 130, 138, 137), (148, 152, 160, 159), (136, 137, 145, 144), (135, 138, 139, 134), (132, 133, 140, 141), (139, 132, 141, 147), (137, 138, 146, 145), (135, 136, 144, 143), (133, 134, 142, 140), (141, 140, 142, 147), (144, 145, 146, 143), (146, 138, 135, 143), (150, 149, 158, 157), (154, 155, 163, 162), (152, 153, 161, 160), (149, 148, 159, 158), (151, 150, 157, 156), (155, 151, 156, 163), (153, 154, 162, 161), (160, 161, 169, 168), (159, 162, 163, 158), (156, 157, 164, 165), (163, 156, 165, 171), (161, 162, 170, 169), (159, 160, 168, 167), (157, 158, 166, 164), (165, 164, 166, 171), (168, 169, 170, 167), (170, 162, 159, 167), (187, 195, 190, 182), (172, 176, 184, 183), (174, 173, 182, 181), (178, 179, 187, 186), (176, 177, 185, 184), (173, 172, 183, 182), (175, 174, 181, 180), (179, 175, 180, 187), (177, 178, 186, 185), (184, 185, 193, 192), (183, 186, 187, 182), (180, 181, 188, 189), (187, 180, 189, 195), (185, 186, 194, 193), (183, 184, 192, 191), (181, 182, 190, 188), (189, 188, 190, 195), (192, 193, 194, 191), (194, 186, 183, 191), (101, 102, 117, 116), (17, 22, 61, 60), (60, 61, 55, 54), (54, 55, 77, 76), (76, 77, 79, 78), (78, 79, 74, 73), (73, 74, 75, 70), (70, 75, 72, 71), (71, 72, 80, 81), (81, 80, 62, 63), (63, 62, 64, 67), (67, 64, 65, 66), (66, 65, 57, 56), (56, 57, 59, 58), (58, 59, 92, 93), (93, 92, 91, 86), (86, 91, 85, 84), (84, 85, 88, 87), (87, 88, 90, 89), (89, 90, 83, 82), (82, 83, 68, 69), (69, 68, 23, 16), (16, 23, 47, 44), (44, 47, 22, 17), (213, 197, 199, 214), (301, 300, 294, 295), (216, 203, 201, 218), (214, 216, 242, 241), (215, 217, 296, 299), (310, 311, 304, 305), (239, 233, 204, 220), (237, 235, 206, 223), (198, 202, 200, 196), (229, 231, 201, 197), (307, 306, 308, 309), (233, 232, 207, 204), (230, 287, 288, 255, 227, 211), (209, 210, 231, 229), (220, 222, 245, 244), (232, 236, 222, 207), (249, 237, 223, 245), (234, 238, 221, 205), (248, 239, 220, 244), (239, 236, 317, 318), (309, 308, 300, 301), (229, 266, 267, 277, 225, 209), (202, 217, 219, 200), (242, 216, 218, 243), (196, 212, 215, 198), (240, 213, 214, 241), (197, 213, 256, 250, 272, 274, 269, 266, 229), (200, 219, 264, 279, 286, 284, 281, 287, 230), (218, 201, 231, 271, 270, 275, 273, 251, 257), (208, 211, 227, 224), (312, 313, 311, 310), (212, 196, 228, 282, 280, 283, 285, 278, 265), (198, 215, 299, 297, 312, 310, 305, 303, 314, 238, 234), (203, 216, 292, 294, 300, 308, 306, 315, 317, 236, 232), (244, 245, 223, 221), (217, 202, 235, 237, 319, 302, 304, 311, 313, 298, 296), (214, 199, 233, 239, 318, 316, 307, 309, 301, 295, 293), (305, 304, 302, 303), (212, 240, 241, 215), (217, 242, 243, 219), (293, 292, 216, 214), (238, 248, 244, 221), (236, 249, 245, 222), (196, 200, 230, 228), (276, 268, 271, 231, 210, 226), (262, 252, 254, 224, 246), (277, 259, 263, 262, 246, 225), (254, 289, 282, 228, 208, 224), (261, 260, 258, 276, 226, 247), (255, 253, 261, 247, 227), (221, 223, 206, 205), (225, 226, 210, 209), (234, 235, 202, 198), (224, 227, 247, 246), (199, 203, 232, 233), (205, 206, 235, 234), (246, 247, 226, 225), (197, 201, 203, 199), (228, 230, 211, 208), (303, 302, 319, 314), (316, 315, 306, 307), (318, 317, 315, 316), (314, 319, 237, 238), (248, 249, 236, 239), (204, 207, 222, 220), (295, 294, 292, 293), (299, 296, 298, 297), (238, 237, 249, 248), (241, 242, 217, 215), (297, 298, 313, 312), (213, 218, 257, 256), (256, 257, 251, 250), (250, 251, 273, 272), (272, 273, 275, 274), (274, 275, 270, 269), (269, 270, 271, 266), (266, 271, 268, 267), (267, 268, 276, 277), (277, 276, 258, 259), (259, 258, 260, 263), (263, 260, 261, 262), (262, 261, 253, 252), (252, 253, 255, 254), (254, 255, 288, 289), (289, 288, 287, 282), (282, 287, 281, 280), (280, 281, 284, 283), (283, 284, 286, 285), (285, 286, 279, 278), (278, 279, 264, 265), (265, 264, 219, 212), (212, 219, 243, 240), (240, 243, 218, 213), (390, 391, 393, 392), (355, 320, 383, 381, 379, 377, 375, 373, 371, 369, 367, 365, 363, 361, 359, 357), (322, 323, 325, 324), (378, 379, 381, 380), (324, 325, 327, 326), (394, 395, 397, 396), (376, 377, 379, 378), (326, 327, 329, 328), (396, 397, 399, 398), (374, 375, 377, 376), (328, 329, 331, 330), (398, 399, 401, 400), (372, 373, 375, 374), (330, 331, 333, 332), (400, 401, 403, 402), (370, 371, 373, 372), (332, 333, 335, 334), (402, 403, 405, 404), (368, 369, 371, 370), (334, 335, 337, 336), (404, 405, 407, 406), (366, 367, 369, 368), (336, 337, 339, 338), (406, 407, 409, 408), (364, 365, 367, 366), (338, 339, 341, 340), (408, 409, 411, 410), (362, 363, 365, 364), (340, 341, 343, 342), (410, 411, 413, 412), (360, 361, 363, 362), (342, 343, 345, 344), (358, 359, 361, 360), (344, 345, 347, 346), (321, 354, 356, 358, 360, 362, 364, 366, 368, 370, 372, 374, 376, 378, 380, 382), (356, 357, 359, 358), (346, 347, 349, 348), (382, 383, 320, 321), (354, 355, 357, 356), (348, 349, 351, 350), (325, 323, 353, 351, 349, 347, 345, 343, 341, 339, 337, 335, 333, 331, 329, 327), (321, 320, 355, 354), (350, 351, 353, 352), (392, 393, 395, 394), (380, 381, 383, 382), (352, 353, 323, 322), (322, 324, 326, 328, 330, 332, 334, 336, 338, 340, 342, 344, 346, 348, 350, 352), (388, 389, 391, 390), (414, 415, 384, 385), (386, 387, 389, 388), (385, 384, 387, 386), (412, 413, 415, 414), (422, 423, 425, 424), (417, 418, 420, 422, 424, 426, 428, 430, 432, 434, 436, 438, 440, 442, 444, 446), (426, 427, 429, 428), (428, 429, 431, 430), (430, 431, 433, 432), (432, 433, 435, 434), (434, 435, 437, 436), (436, 437, 439, 438), (438, 439, 441, 440), (440, 441, 443, 442), (442, 443, 445, 444), (419, 416, 447, 445, 443, 441, 439, 437, 435, 433, 431, 429, 427, 425, 423, 421), (424, 425, 427, 426), (420, 421, 423, 422), (446, 447, 416, 417), (418, 419, 421, 420), (417, 416, 419, 418), (444, 445, 447, 446), (454, 455, 457, 456), (449, 450, 452, 454, 456, 458, 460, 462, 464, 466, 468, 470, 472, 474, 476, 478), (458, 459, 461, 460), (460, 461, 463, 462), (462, 463, 465, 464), (464, 465, 467, 466), (466, 467, 469, 468), (468, 469, 471, 470), (470, 471, 473, 472), (472, 473, 475, 474), (474, 475, 477, 476), (451, 448, 479, 477, 475, 473, 471, 469, 467, 465, 463, 461, 459, 457, 455, 453), (456, 457, 459, 458), (452, 453, 455, 454), (478, 479, 448, 449), (450, 451, 453, 452), (449, 448, 451, 450), (476, 477, 479, 478), (497, 481, 483, 498), (585, 584, 578, 579), (500, 487, 485, 502), (498, 500, 526, 525), (499, 501, 580, 583), (594, 595, 588, 589), (523, 517, 488, 504), (521, 519, 490, 507), (482, 486, 484, 480), (513, 515, 485, 481), (591, 590, 592, 593), (517, 516, 491, 488), (514, 571, 572, 539, 511, 495), (493, 494, 515, 513), (504, 506, 529, 528), (516, 520, 506, 491), (533, 521, 507, 529), (518, 522, 505, 489), (532, 523, 504, 528), (523, 520, 601, 602), (593, 592, 584, 585), (513, 550, 551, 561, 509, 493), (486, 501, 503, 484), (526, 500, 502, 527), (480, 496, 499, 482), (524, 497, 498, 525), (481, 497, 540, 534, 556, 558, 553, 550, 513), (484, 503, 548, 563, 570, 568, 565, 571, 514), (502, 485, 515, 555, 554, 559, 557, 535, 541), (492, 495, 511, 508), (596, 597, 595, 594), (496, 480, 512, 566, 564, 567, 569, 562, 549), (482, 499, 583, 581, 596, 594, 589, 587, 598, 522, 518), (487, 500, 576, 578, 584, 592, 590, 599, 601, 520, 516), (528, 529, 507, 505), (501, 486, 519, 521, 603, 586, 588, 595, 597, 582, 580), (498, 483, 517, 523, 602, 600, 591, 593, 585, 579, 577), (589, 588, 586, 587), (496, 524, 525, 499), (501, 526, 527, 503), (577, 576, 500, 498), (522, 532, 528, 505), (520, 533, 529, 506), (480, 484, 514, 512), (560, 552, 555, 515, 494, 510), (546, 536, 538, 508, 530), (561, 543, 547, 546, 530, 509), (538, 573, 566, 512, 492, 508), (545, 544, 542, 560, 510, 531), (539, 537, 545, 531, 511), (505, 507, 490, 489), (509, 510, 494, 493), (518, 519, 486, 482), (508, 511, 531, 530), (483, 487, 516, 517), (489, 490, 519, 518), (530, 531, 510, 509), (481, 485, 487, 483), (512, 514, 495, 492), (587, 586, 603, 598), (600, 599, 590, 591), (602, 601, 599, 600), (598, 603, 521, 522), (532, 533, 520, 523), (488, 491, 506, 504), (579, 578, 576, 577), (583, 580, 582, 581), (522, 521, 533, 532), (525, 526, 501, 499), (643, 651, 646, 638), (619, 627, 622, 614), (607, 608, 616, 615), (605, 606, 614, 613), (610, 611, 619, 618), (608, 609, 617, 616), (606, 607, 615, 614), (604, 605, 613, 612), (611, 604, 612, 619), (609, 610, 618, 617), (628, 632, 640, 639), (616, 617, 625, 624), (615, 618, 619, 614), (612, 613, 620, 621), (619, 612, 621, 627), (617, 618, 626, 625), (615, 616, 624, 623), (613, 614, 622, 620), (621, 620, 622, 627), (624, 625, 626, 623), (626, 618, 615, 623), (630, 629, 638, 637), (634, 635, 643, 642), (632, 633, 641, 640), (629, 628, 639, 638), (631, 630, 637, 636), (635, 631, 636, 643), (633, 634, 642, 641), (640, 641, 649, 648), (639, 642, 643, 638), (636, 637, 644, 645), (643, 636, 645, 651), (641, 642, 650, 649), (639, 640, 648, 647), (637, 638, 646, 644), (645, 644, 646, 651), (648, 649, 650, 647), (650, 642, 639, 647), (667, 675, 670, 662), (652, 656, 664, 663), (654, 653, 662, 661), (658, 659, 667, 666), (656, 657, 665, 664), (653, 652, 663, 662), (655, 654, 661, 660), (659, 655, 660, 667), (657, 658, 666, 665), (664, 665, 673, 672), (663, 666, 667, 662), (660, 661, 668, 669), (667, 660, 669, 675), (665, 666, 674, 673), (663, 664, 672, 671), (661, 662, 670, 668), (669, 668, 670, 675), (672, 673, 674, 671), (674, 666, 663, 671), (581, 582, 597, 596), (497, 502, 541, 540), (540, 541, 535, 534), (534, 535, 557, 556), (556, 557, 559, 558), (558, 559, 554, 553), (553, 554, 555, 550), (550, 555, 552, 551), (551, 552, 560, 561), (561, 560, 542, 543), (543, 542, 544, 547), (547, 544, 545, 546), (546, 545, 537, 536), (536, 537, 539, 538), (538, 539, 572, 573), (573, 572, 571, 566), (566, 571, 565, 564), (564, 565, 568, 567), (567, 568, 570, 569), (569, 570, 563, 562), (562, 563, 548, 549), (549, 548, 503, 496), (496, 503, 527, 524), (524, 527, 502, 497), (693, 677, 679, 694), (781, 780, 774, 775), (696, 683, 681, 698), (694, 696, 722, 721), (695, 697, 776, 779), (790, 791, 784, 785), (719, 713, 684, 700), (717, 715, 686, 703), (678, 682, 680, 676), (709, 711, 681, 677), (787, 786, 788, 789), (713, 712, 687, 684), (710, 767, 768, 735, 707, 691), (689, 690, 711, 709), (700, 702, 725, 724), (712, 716, 702, 687), (729, 717, 703, 725), (714, 718, 701, 685), (728, 719, 700, 724), (719, 716, 797, 798), (789, 788, 780, 781), (709, 746, 747, 757, 705, 689), (682, 697, 699, 680), (722, 696, 698, 723), (676, 692, 695, 678), (720, 693, 694, 721), (677, 693, 736, 730, 752, 754, 749, 746, 709), (680, 699, 744, 759, 766, 764, 761, 767, 710), (698, 681, 711, 751, 750, 755, 753, 731, 737), (688, 691, 707, 704), (792, 793, 791, 790), (692, 676, 708, 762, 760, 763, 765, 758, 745), (678, 695, 779, 777, 792, 790, 785, 783, 794, 718, 714), (683, 696, 772, 774, 780, 788, 786, 795, 797, 716, 712), (724, 725, 703, 701), (697, 682, 715, 717, 799, 782, 784, 791, 793, 778, 776), (694, 679, 713, 719, 798, 796, 787, 789, 781, 775, 773), (785, 784, 782, 783), (692, 720, 721, 695), (697, 722, 723, 699), (773, 772, 696, 694), (718, 728, 724, 701), (716, 729, 725, 702), (676, 680, 710, 708), (756, 748, 751, 711, 690, 706), (742, 732, 734, 704, 726), (757, 739, 743, 742, 726, 705), (734, 769, 762, 708, 688, 704), (741, 740, 738, 756, 706, 727), (735, 733, 741, 727, 707), (701, 703, 686, 685), (705, 706, 690, 689), (714, 715, 682, 678), (704, 707, 727, 726), (679, 683, 712, 713), (685, 686, 715, 714), (726, 727, 706, 705), (677, 681, 683, 679), (708, 710, 691, 688), (783, 782, 799, 794), (796, 795, 786, 787), (798, 797, 795, 796), (794, 799, 717, 718), (728, 729, 716, 719), (684, 687, 702, 700), (775, 774, 772, 773), (779, 776, 778, 777), (718, 717, 729, 728), (721, 722, 697, 695), (777, 778, 793, 792), (693, 698, 737, 736), (736, 737, 731, 730), (730, 731, 753, 752), (752, 753, 755, 754), (754, 755, 750, 749), (749, 750, 751, 746), (746, 751, 748, 747), (747, 748, 756, 757), (757, 756, 738, 739), (739, 738, 740, 743), (743, 740, 741, 742), (742, 741, 733, 732), (732, 733, 735, 734), (734, 735, 768, 769), (769, 768, 767, 762), (762, 767, 761, 760), (760, 761, 764, 763), (763, 764, 766, 765), (765, 766, 759, 758), (758, 759, 744, 745), (745, 744, 699, 692), (692, 699, 723, 720), (720, 723, 698, 693), (870, 871, 873, 872), (835, 800, 863, 861, 859, 857, 855, 853, 851, 849, 847, 845, 843, 841, 839, 837), (802, 803, 805, 804), (858, 859, 861, 860), (804, 805, 807, 806), (874, 875, 877, 876), (856, 857, 859, 858), (806, 807, 809, 808), (876, 877, 879, 878), (854, 855, 857, 856), (808, 809, 811, 810), (878, 879, 881, 880), (852, 853, 855, 854), (810, 811, 813, 812), (880, 881, 883, 882), (850, 851, 853, 852), (812, 813, 815, 814), (882, 883, 885, 884), (848, 849, 851, 850), (814, 815, 817, 816), (884, 885, 887, 886), (846, 847, 849, 848), (816, 817, 819, 818), (886, 887, 889, 888), (844, 845, 847, 846), (818, 819, 821, 820), (888, 889, 891, 890), (842, 843, 845, 844), (820, 821, 823, 822), (890, 891, 893, 892), (840, 841, 843, 842), (822, 823, 825, 824), (838, 839, 841, 840), (824, 825, 827, 826), (801, 834, 836, 838, 840, 842, 844, 846, 848, 850, 852, 854, 856, 858, 860, 862), (836, 837, 839, 838), (826, 827, 829, 828), (862, 863, 800, 801), (834, 835, 837, 836), (828, 829, 831, 830), (805, 803, 833, 831, 829, 827, 825, 823, 821, 819, 817, 815, 813, 811, 809, 807), (801, 800, 835, 834), (830, 831, 833, 832), (872, 873, 875, 874), (860, 861, 863, 862), (832, 833, 803, 802), (802, 804, 806, 808, 810, 812, 814, 816, 818, 820, 822, 824, 826, 828, 830, 832), (868, 869, 871, 870), (894, 895, 864, 865), (866, 867, 869, 868), (865, 864, 867, 866), (892, 893, 895, 894), (902, 903, 905, 904), (897, 898, 900, 902, 904, 906, 908, 910, 912, 914, 916, 918, 920, 922, 924, 926), (906, 907, 909, 908), (908, 909, 911, 910), (910, 911, 913, 912), (912, 913, 915, 914), (914, 915, 917, 916), (916, 917, 919, 918), (918, 919, 921, 920), (920, 921, 923, 922), (922, 923, 925, 924), (899, 896, 927, 925, 923, 921, 919, 917, 915, 913, 911, 909, 907, 905, 903, 901), (904, 905, 907, 906), (900, 901, 903, 902), (926, 927, 896, 897), (898, 899, 901, 900), (897, 896, 899, 898), (924, 925, 927, 926), (934, 935, 937, 936), (929, 930, 932, 934, 936, 938, 940, 942, 944, 946, 948, 950, 952, 954, 956, 958), (938, 939, 941, 940), (940, 941, 943, 942), (942, 943, 945, 944), (944, 945, 947, 946), (946, 947, 949, 948), (948, 949, 951, 950), (950, 951, 953, 952), (952, 953, 955, 954), (954, 955, 957, 956), (931, 928, 959, 957, 955, 953, 951, 949, 947, 945, 943, 941, 939, 937, 935, 933), (936, 937, 939, 938), (932, 933, 935, 934), (958, 959, 928, 929), (930, 931, 933, 932), (929, 928, 931, 930), (956, 957, 959, 958)])
me_bodymesh.use_remesh_preserve_volume = False
me_bodymesh.use_remesh_preserve_attributes = False
me_bodymesh.use_mirror_vertex_groups = False
me_bodymesh.update()

# ---- objects
ob_verticalbody = bpy.data.objects.new('VerticalBody', me_verticalbodymesh)
ob_ports = bpy.data.objects.new('Ports', None)
ob_a_005 = bpy.data.objects.new('A.005', None)
ob_a_004 = bpy.data.objects.new('A.004', None)
ob_a_003 = bpy.data.objects.new('A.003', None)
ob_body = bpy.data.objects.new('Body', me_bodymesh)
ob_ports_001 = bpy.data.objects.new('Ports.001', None)
ob_a_002 = bpy.data.objects.new('A.002', None)
ob_a = bpy.data.objects.new('A', None)
ob_a_001 = bpy.data.objects.new('A.001', None)

# ---- transforms, parenting, visibility, modifiers, constraints
ob_verticalbody.location = (0.0, -7.0, 0.0)
ob_verticalbody.lineart.crease_threshold = 0.0
ob_ports.parent = ob_verticalbody
ob_ports.location = (0.0, 0.0, 0.0)
ob_ports.empty_image_offset = (0.0, 0.0)
ob_ports.lineart.crease_threshold = 0.0
ob_a_005.parent = ob_ports
ob_a_005.location = (0.0, 0.0, 0.0)
ob_a_005.scale = (0.5, 0.5, 0.5)
ob_a_005.empty_display_type = 'CUBE'
ob_a_005.empty_image_offset = (0.0, 0.0)
ob_a_005.lineart.crease_threshold = 0.0
ob_a_004.parent = ob_ports
ob_a_004.location = (0.0, 0.0, -2.0)
ob_a_004.scale = (0.5, 0.5, 0.5)
ob_a_004.empty_display_type = 'CUBE'
ob_a_004.empty_image_offset = (0.0, 0.0)
ob_a_004.lineart.crease_threshold = 0.0
ob_a_003.parent = ob_ports
ob_a_003.location = (0.0, 0.0, 2.0)
ob_a_003.scale = (0.5, 0.5, 0.5)
ob_a_003.empty_display_type = 'CUBE'
ob_a_003.empty_image_offset = (0.0, 0.0)
ob_a_003.lineart.crease_threshold = 0.0
ob_body.location = (0.0, 0.0, 0.0)
ob_body.lineart.crease_threshold = 0.0
ob_ports_001.parent = ob_body
ob_ports_001.location = (0.0, 0.0, 0.0)
ob_ports_001.empty_image_offset = (0.0, 0.0)
ob_ports_001.lineart.crease_threshold = 0.0
ob_a_002.parent = ob_ports_001
ob_a_002.location = (0.0, 2.0, 0.0)
ob_a_002.scale = (2.5, 0.5, 0.5)
ob_a_002.empty_display_type = 'CUBE'
ob_a_002.empty_image_offset = (0.0, 0.0)
ob_a_002.lineart.crease_threshold = 0.0
ob_a.parent = ob_ports_001
ob_a.location = (0.0, -2.0, 0.0)
ob_a.scale = (2.5, 0.5, 0.5)
ob_a.empty_display_type = 'CUBE'
ob_a.empty_image_offset = (0.0, 0.0)
ob_a.lineart.crease_threshold = 0.0
ob_a_001.parent = ob_ports_001
ob_a_001.location = (0.0, 0.0, 0.0)
ob_a_001.scale = (2.5, 0.5, 0.5)
ob_a_001.empty_display_type = 'CUBE'
ob_a_001.empty_image_offset = (0.0, 0.0)
ob_a_001.lineart.crease_threshold = 0.0

# ---- collection membership
col_collection_1.objects.link(ob_verticalbody)
col_collection_1.objects.link(ob_ports)
col_collection_1.objects.link(ob_a_005)
col_collection_1.objects.link(ob_a_004)
col_collection_1.objects.link(ob_a_003)
col_collection_1.objects.link(ob_body)
col_collection_1.objects.link(ob_ports_001)
col_collection_1.objects.link(ob_a_002)
col_collection_1.objects.link(ob_a)
col_collection_1.objects.link(ob_a_001)

# ---- scene / render settings (as saved in the file)
scene.frame_start = 1; scene.frame_end = 250; scene.frame_set(1)
scene.render.engine = 'BLENDER_EEVEE_NEXT'
scene.render.resolution_percentage = 50
scene.render.dither_intensity = 0.0
scene.cycles.use_denoising = False
scene.cycles.samples = 128
scene.cycles.sampling_pattern = 'TABULATED_SOBOL'
scene.cycles.use_adaptive_sampling = False
scene.cycles.use_light_tree = False
scene.cycles.blur_glossy = 0.0
scene.cycles.sample_clamp_indirect = 0.0
scene.view_settings.view_transform = 'Standard'
bpy.context.view_layer.update()

# ---- added for rendering (the .blend has no active camera and no usable light): camera, sun
cam_auto = bpy.data.cameras.new('AutoCamera')
cam_auto.lens = 50.0
cam_auto.sensor_width = 36.0
cam_auto.clip_end = 1000.0
ob_auto_camera = bpy.data.objects.new('AutoCamera', cam_auto)
scene.collection.objects.link(ob_auto_camera)
ob_auto_camera.location = (11.2834, -15.9479, 8.96635)
ob_auto_camera.rotation_euler = (1.09748, -7.21219e-08, 0.694738)
scene.camera = ob_auto_camera
light_auto_sun = bpy.data.lights.new('AutoSun', 'SUN')
light_auto_sun.energy = 3.0
light_auto_sun.angle = 0.0523599
ob_auto_sun = bpy.data.objects.new('AutoSun', light_auto_sun)
scene.collection.objects.link(ob_auto_sun)
ob_auto_sun.rotation_euler = (0.872665, 0.174533, 0.523599)
bpy.context.view_layer.update()
